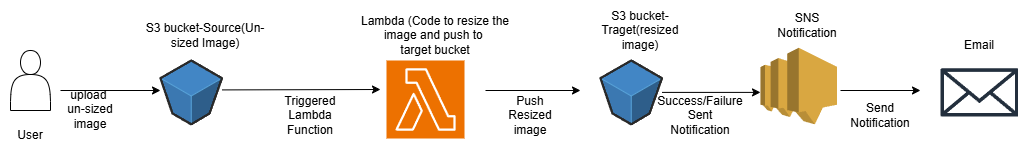

The diagram above was exported from draw.io. Its source (the exported page's mxGraphModel, read from the mxfile embedded in the PNG):
<mxGraphModel dx="670" dy="398" grid="1" gridSize="10" guides="1" tooltips="1" connect="1" arrows="1" fold="1" page="1" pageScale="1" pageWidth="850" pageHeight="1100" math="0" shadow="0">
  <root>
    <mxCell id="0" />
    <mxCell id="1" parent="0" />
    <mxCell id="m8BEWK9_pyAEvmQHs3v7-3" value="" style="shape=actor;whiteSpace=wrap;html=1;" vertex="1" parent="1">
      <mxGeometry x="10" y="160" width="40" height="60" as="geometry" />
    </mxCell>
    <mxCell id="m8BEWK9_pyAEvmQHs3v7-4" value="" style="endArrow=classic;html=1;rounded=0;" edge="1" parent="1">
      <mxGeometry width="50" height="50" relative="1" as="geometry">
        <mxPoint x="60" y="200" as="sourcePoint" />
        <mxPoint x="160" y="200" as="targetPoint" />
      </mxGeometry>
    </mxCell>
    <mxCell id="m8BEWK9_pyAEvmQHs3v7-5" value="User" style="text;html=1;align=center;verticalAlign=middle;whiteSpace=wrap;rounded=0;" vertex="1" parent="1">
      <mxGeometry y="230" width="60" height="30" as="geometry" />
    </mxCell>
    <mxCell id="m8BEWK9_pyAEvmQHs3v7-6" value="upload&amp;nbsp;&lt;div&gt;un-sized image&lt;/div&gt;" style="text;html=1;align=center;verticalAlign=middle;whiteSpace=wrap;rounded=0;" vertex="1" parent="1">
      <mxGeometry x="60" y="203.8" width="60" height="30" as="geometry" />
    </mxCell>
    <mxCell id="m8BEWK9_pyAEvmQHs3v7-7" value="S3 bucket-Source(Un-sized Image)" style="text;html=1;align=center;verticalAlign=middle;whiteSpace=wrap;rounded=0;" vertex="1" parent="1">
      <mxGeometry x="140" y="130" width="130" height="30" as="geometry" />
    </mxCell>
    <mxCell id="m8BEWK9_pyAEvmQHs3v7-10" value="Triggered Lambda&lt;div&gt;Function&lt;/div&gt;" style="text;html=1;align=center;verticalAlign=middle;whiteSpace=wrap;rounded=0;" vertex="1" parent="1">
      <mxGeometry x="280" y="210" width="60" height="30" as="geometry" />
    </mxCell>
    <mxCell id="m8BEWK9_pyAEvmQHs3v7-11" value="Lambda (Code to resize the image and push to&amp;nbsp;&lt;div&gt;target bucket&lt;/div&gt;" style="text;html=1;align=center;verticalAlign=middle;whiteSpace=wrap;rounded=0;" vertex="1" parent="1">
      <mxGeometry x="350" y="120" width="170" height="50" as="geometry" />
    </mxCell>
    <mxCell id="m8BEWK9_pyAEvmQHs3v7-13" value="" style="endArrow=classic;html=1;rounded=0;exitX=1;exitY=0.5;exitDx=0;exitDy=0;entryX=0;entryY=0.5;entryDx=0;entryDy=0;" edge="1" parent="1">
      <mxGeometry width="50" height="50" relative="1" as="geometry">
        <mxPoint x="485" y="200" as="sourcePoint" />
        <mxPoint x="580" y="200" as="targetPoint" />
      </mxGeometry>
    </mxCell>
    <mxCell id="m8BEWK9_pyAEvmQHs3v7-14" value="S3 bucket-Traget(resized image)" style="text;html=1;align=center;verticalAlign=middle;whiteSpace=wrap;rounded=0;" vertex="1" parent="1">
      <mxGeometry x="590" y="110" width="100" height="60" as="geometry" />
    </mxCell>
    <mxCell id="m8BEWK9_pyAEvmQHs3v7-15" value="Push Resized image" style="text;html=1;align=center;verticalAlign=middle;whiteSpace=wrap;rounded=0;" vertex="1" parent="1">
      <mxGeometry x="500" y="210" width="60" height="30" as="geometry" />
    </mxCell>
    <mxCell id="m8BEWK9_pyAEvmQHs3v7-17" value="" style="verticalLabelPosition=bottom;html=1;verticalAlign=top;strokeWidth=1;align=center;outlineConnect=0;dashed=0;outlineConnect=0;shape=mxgraph.aws3d.s3Bucket;fillColor=#4286c5;strokeColor=#57A2D8;aspect=fixed;" vertex="1" parent="1">
      <mxGeometry x="160" y="170" width="61.5" height="63.800000000000004" as="geometry" />
    </mxCell>
    <mxCell id="m8BEWK9_pyAEvmQHs3v7-18" value="" style="sketch=0;points=[[0,0,0],[0.25,0,0],[0.5,0,0],[0.75,0,0],[1,0,0],[0,1,0],[0.25,1,0],[0.5,1,0],[0.75,1,0],[1,1,0],[0,0.25,0],[0,0.5,0],[0,0.75,0],[1,0.25,0],[1,0.5,0],[1,0.75,0]];outlineConnect=0;fontColor=#232F3E;fillColor=#ED7100;strokeColor=#ffffff;dashed=0;verticalLabelPosition=bottom;verticalAlign=top;align=center;html=1;fontSize=12;fontStyle=0;aspect=fixed;shape=mxgraph.aws4.resourceIcon;resIcon=mxgraph.aws4.lambda;" vertex="1" parent="1">
      <mxGeometry x="386" y="170" width="78" height="78" as="geometry" />
    </mxCell>
    <mxCell id="m8BEWK9_pyAEvmQHs3v7-19" value="" style="endArrow=classic;html=1;rounded=0;" edge="1" parent="1">
      <mxGeometry width="50" height="50" relative="1" as="geometry">
        <mxPoint x="221.5" y="199.41201707577372" as="sourcePoint" />
        <mxPoint x="380" y="199" as="targetPoint" />
      </mxGeometry>
    </mxCell>
    <mxCell id="m8BEWK9_pyAEvmQHs3v7-20" value="" style="verticalLabelPosition=bottom;html=1;verticalAlign=top;strokeWidth=1;align=center;outlineConnect=0;dashed=0;outlineConnect=0;shape=mxgraph.aws3d.s3Bucket;fillColor=#4286c5;strokeColor=#57A2D8;aspect=fixed;" vertex="1" parent="1">
      <mxGeometry x="600" y="170" width="61.5" height="63.800000000000004" as="geometry" />
    </mxCell>
    <mxCell id="m8BEWK9_pyAEvmQHs3v7-21" value="" style="outlineConnect=0;dashed=0;verticalLabelPosition=bottom;verticalAlign=top;align=center;html=1;shape=mxgraph.aws3.sns;fillColor=#D9A741;gradientColor=none;" vertex="1" parent="1">
      <mxGeometry x="760" y="157.3" width="76.5" height="76.5" as="geometry" />
    </mxCell>
    <mxCell id="m8BEWK9_pyAEvmQHs3v7-22" value="" style="endArrow=classic;html=1;rounded=0;entryX=0;entryY=0.583;entryDx=0;entryDy=0;entryPerimeter=0;" edge="1" parent="1" source="m8BEWK9_pyAEvmQHs3v7-20" target="m8BEWK9_pyAEvmQHs3v7-21">
      <mxGeometry width="50" height="50" relative="1" as="geometry">
        <mxPoint x="670" y="196" as="sourcePoint" />
        <mxPoint x="590" y="280" as="targetPoint" />
      </mxGeometry>
    </mxCell>
    <mxCell id="m8BEWK9_pyAEvmQHs3v7-23" value="Success/Failure&lt;div&gt;Sent Notification&lt;/div&gt;" style="text;html=1;align=center;verticalAlign=middle;whiteSpace=wrap;rounded=0;" vertex="1" parent="1">
      <mxGeometry x="670" y="210" width="60" height="30" as="geometry" />
    </mxCell>
    <mxCell id="m8BEWK9_pyAEvmQHs3v7-24" value="SNS Notification" style="text;html=1;align=center;verticalAlign=middle;whiteSpace=wrap;rounded=0;" vertex="1" parent="1">
      <mxGeometry x="776.5" y="120" width="60" height="30" as="geometry" />
    </mxCell>
    <mxCell id="m8BEWK9_pyAEvmQHs3v7-25" value="" style="endArrow=classic;html=1;rounded=0;" edge="1" parent="1">
      <mxGeometry width="50" height="50" relative="1" as="geometry">
        <mxPoint x="840" y="200" as="sourcePoint" />
        <mxPoint x="920" y="200" as="targetPoint" />
      </mxGeometry>
    </mxCell>
    <mxCell id="m8BEWK9_pyAEvmQHs3v7-27" value="" style="sketch=0;outlineConnect=0;fontColor=#232F3E;gradientColor=none;fillColor=#232F3D;strokeColor=none;dashed=0;verticalLabelPosition=bottom;verticalAlign=top;align=center;html=1;fontSize=12;fontStyle=0;aspect=fixed;pointerEvents=1;shape=mxgraph.aws4.email_2;" vertex="1" parent="1">
      <mxGeometry x="940" y="177.4" width="78" height="49" as="geometry" />
    </mxCell>
    <mxCell id="m8BEWK9_pyAEvmQHs3v7-28" value="Email" style="text;html=1;align=center;verticalAlign=middle;whiteSpace=wrap;rounded=0;" vertex="1" parent="1">
      <mxGeometry x="949" y="140" width="60" height="30" as="geometry" />
    </mxCell>
    <mxCell id="m8BEWK9_pyAEvmQHs3v7-29" value="Send Notification" style="text;html=1;align=center;verticalAlign=middle;whiteSpace=wrap;rounded=0;" vertex="1" parent="1">
      <mxGeometry x="850" y="210" width="60" height="30" as="geometry" />
    </mxCell>
  </root>
</mxGraphModel>